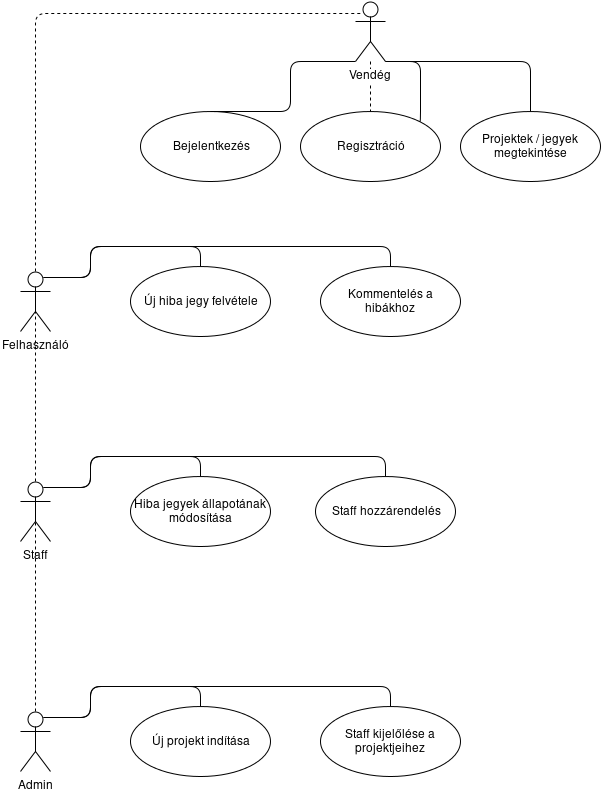

The diagram above was exported from draw.io. Its source (the exported page's mxGraphModel, read from the mxfile embedded in the PNG):
<mxGraphModel dx="876" dy="439" grid="1" gridSize="10" guides="1" tooltips="1" connect="1" arrows="1" fold="1" page="1" pageScale="1" pageWidth="850" pageHeight="1100" background="#ffffff" math="0" shadow="0">
  <root>
    <mxCell id="0" />
    <mxCell id="1" parent="0" />
    <mxCell id="12" style="edgeStyle=orthogonalEdgeStyle;rounded=1;html=1;exitX=1;exitY=1;exitPerimeter=0;entryX=0.5;entryY=0;endArrow=none;endFill=0;jettySize=auto;orthogonalLoop=1;" edge="1" parent="1" source="2" target="5">
      <mxGeometry relative="1" as="geometry">
        <Array as="points">
          <mxPoint x="570" y="130" />
        </Array>
      </mxGeometry>
    </mxCell>
    <mxCell id="13" style="edgeStyle=orthogonalEdgeStyle;rounded=1;html=1;exitX=1;exitY=1;exitPerimeter=0;entryX=1;entryY=0;endArrow=none;endFill=0;jettySize=auto;orthogonalLoop=1;" edge="1" parent="1" source="2" target="4">
      <mxGeometry relative="1" as="geometry">
        <Array as="points">
          <mxPoint x="460" y="130" />
        </Array>
      </mxGeometry>
    </mxCell>
    <mxCell id="17" value="" style="edgeStyle=orthogonalEdgeStyle;rounded=1;html=1;dashed=1;endArrow=none;endFill=0;jettySize=auto;orthogonalLoop=1;" edge="1" parent="1" source="2" target="4">
      <mxGeometry relative="1" as="geometry" />
    </mxCell>
    <mxCell id="2" value="Vendég" style="shape=umlActor;verticalLabelPosition=bottom;labelBackgroundColor=#ffffff;verticalAlign=top;html=1;" vertex="1" parent="1">
      <mxGeometry x="395" y="70" width="30" height="60" as="geometry" />
    </mxCell>
    <mxCell id="3" value="Bejelentkezés&lt;br&gt;" style="ellipse;whiteSpace=wrap;html=1;" vertex="1" parent="1">
      <mxGeometry x="180" y="180" width="140" height="70" as="geometry" />
    </mxCell>
    <mxCell id="4" value="Regisztráció" style="ellipse;whiteSpace=wrap;html=1;" vertex="1" parent="1">
      <mxGeometry x="340" y="180" width="140" height="70" as="geometry" />
    </mxCell>
    <mxCell id="5" value="Projektek / jegyek megtekintése" style="ellipse;whiteSpace=wrap;html=1;" vertex="1" parent="1">
      <mxGeometry x="500" y="180" width="140" height="70" as="geometry" />
    </mxCell>
    <mxCell id="8" value="" style="endArrow=none;html=1;edgeStyle=orthogonalEdgeStyle;exitX=0.5;exitY=0;" edge="1" parent="1" source="3">
      <mxGeometry relative="1" as="geometry">
        <mxPoint x="270" y="180" as="sourcePoint" />
        <mxPoint x="395" y="130" as="targetPoint" />
        <Array as="points">
          <mxPoint x="330" y="180" />
          <mxPoint x="330" y="130" />
        </Array>
      </mxGeometry>
    </mxCell>
    <mxCell id="16" style="edgeStyle=orthogonalEdgeStyle;rounded=1;html=1;exitX=0.5;exitY=0;exitPerimeter=0;entryX=0.24;entryY=0.197;entryPerimeter=0;endArrow=none;endFill=0;jettySize=auto;orthogonalLoop=1;dashed=1;" edge="1" parent="1" source="14" target="2">
      <mxGeometry relative="1" as="geometry">
        <Array as="points">
          <mxPoint x="75" y="82" />
        </Array>
      </mxGeometry>
    </mxCell>
    <mxCell id="22" style="edgeStyle=orthogonalEdgeStyle;rounded=1;html=1;exitX=0.75;exitY=0.1;exitPerimeter=0;entryX=0.5;entryY=0;endArrow=none;endFill=0;jettySize=auto;orthogonalLoop=1;" edge="1" parent="1" source="14" target="20">
      <mxGeometry relative="1" as="geometry" />
    </mxCell>
    <mxCell id="23" style="edgeStyle=orthogonalEdgeStyle;rounded=1;html=1;exitX=0.75;exitY=0.1;exitPerimeter=0;entryX=0.5;entryY=0;endArrow=none;endFill=0;jettySize=auto;orthogonalLoop=1;" edge="1" parent="1" source="14" target="21">
      <mxGeometry relative="1" as="geometry">
        <Array as="points">
          <mxPoint x="130" y="346" />
          <mxPoint x="130" y="315" />
          <mxPoint x="430" y="315" />
        </Array>
      </mxGeometry>
    </mxCell>
    <mxCell id="14" value="Felhasználó" style="shape=umlActor;verticalLabelPosition=bottom;labelBackgroundColor=#ffffff;verticalAlign=top;html=1;" vertex="1" parent="1">
      <mxGeometry x="60" y="340" width="30" height="60" as="geometry" />
    </mxCell>
    <mxCell id="20" value="Új hiba jegy felvétele" style="ellipse;whiteSpace=wrap;html=1;" vertex="1" parent="1">
      <mxGeometry x="170" y="335" width="140" height="70" as="geometry" />
    </mxCell>
    <mxCell id="21" value="Kommentelés a hibákhoz" style="ellipse;whiteSpace=wrap;html=1;" vertex="1" parent="1">
      <mxGeometry x="360" y="335" width="140" height="70" as="geometry" />
    </mxCell>
    <mxCell id="27" style="edgeStyle=orthogonalEdgeStyle;rounded=1;html=1;exitX=0.75;exitY=0.1;exitPerimeter=0;entryX=0.5;entryY=0;endArrow=none;endFill=0;jettySize=auto;orthogonalLoop=1;" edge="1" parent="1" source="24" target="25">
      <mxGeometry relative="1" as="geometry" />
    </mxCell>
    <mxCell id="28" style="edgeStyle=orthogonalEdgeStyle;rounded=1;html=1;exitX=0.75;exitY=0.1;exitPerimeter=0;entryX=0.5;entryY=0;endArrow=none;endFill=0;jettySize=auto;orthogonalLoop=1;" edge="1" parent="1" source="24" target="26">
      <mxGeometry relative="1" as="geometry">
        <Array as="points">
          <mxPoint x="130" y="556" />
          <mxPoint x="130" y="525" />
          <mxPoint x="425" y="525" />
        </Array>
      </mxGeometry>
    </mxCell>
    <mxCell id="34" style="edgeStyle=orthogonalEdgeStyle;rounded=1;html=1;exitX=0.5;exitY=0;exitPerimeter=0;entryX=0.5;entryY=0.5;entryPerimeter=0;endArrow=none;endFill=0;jettySize=auto;orthogonalLoop=1;dashed=1;" edge="1" parent="1" source="24" target="14">
      <mxGeometry relative="1" as="geometry" />
    </mxCell>
    <mxCell id="24" value="Staff" style="shape=umlActor;verticalLabelPosition=bottom;labelBackgroundColor=#ffffff;verticalAlign=top;html=1;" vertex="1" parent="1">
      <mxGeometry x="60" y="550" width="30" height="60" as="geometry" />
    </mxCell>
    <mxCell id="25" value="Hiba jegyek állapotának módosítása" style="ellipse;whiteSpace=wrap;html=1;" vertex="1" parent="1">
      <mxGeometry x="170" y="545" width="140" height="70" as="geometry" />
    </mxCell>
    <mxCell id="26" value="Staff hozzárendelés" style="ellipse;whiteSpace=wrap;html=1;" vertex="1" parent="1">
      <mxGeometry x="355" y="545" width="140" height="70" as="geometry" />
    </mxCell>
    <mxCell id="32" style="edgeStyle=orthogonalEdgeStyle;rounded=1;html=1;exitX=0.75;exitY=0.1;exitPerimeter=0;entryX=0.5;entryY=0;endArrow=none;endFill=0;jettySize=auto;orthogonalLoop=1;" edge="1" parent="1" source="29" target="30">
      <mxGeometry relative="1" as="geometry" />
    </mxCell>
    <mxCell id="33" style="edgeStyle=orthogonalEdgeStyle;rounded=1;html=1;exitX=0.75;exitY=0.1;exitPerimeter=0;entryX=0.5;entryY=0;endArrow=none;endFill=0;jettySize=auto;orthogonalLoop=1;" edge="1" parent="1" source="29" target="31">
      <mxGeometry relative="1" as="geometry">
        <Array as="points">
          <mxPoint x="130" y="786" />
          <mxPoint x="130" y="755" />
          <mxPoint x="430" y="755" />
        </Array>
      </mxGeometry>
    </mxCell>
    <mxCell id="35" style="edgeStyle=orthogonalEdgeStyle;rounded=1;html=1;exitX=0.5;exitY=0;exitPerimeter=0;entryX=0.5;entryY=0.5;entryPerimeter=0;dashed=1;endArrow=none;endFill=0;jettySize=auto;orthogonalLoop=1;" edge="1" parent="1" source="29" target="24">
      <mxGeometry relative="1" as="geometry" />
    </mxCell>
    <mxCell id="29" value="Admin" style="shape=umlActor;verticalLabelPosition=bottom;labelBackgroundColor=#ffffff;verticalAlign=top;html=1;" vertex="1" parent="1">
      <mxGeometry x="60" y="780" width="30" height="60" as="geometry" />
    </mxCell>
    <mxCell id="30" value="Új projekt indítása" style="ellipse;whiteSpace=wrap;html=1;" vertex="1" parent="1">
      <mxGeometry x="170" y="775" width="140" height="70" as="geometry" />
    </mxCell>
    <mxCell id="31" value="Staff kijelőlése a projektjeihez" style="ellipse;whiteSpace=wrap;html=1;" vertex="1" parent="1">
      <mxGeometry x="360" y="775" width="140" height="70" as="geometry" />
    </mxCell>
  </root>
</mxGraphModel>